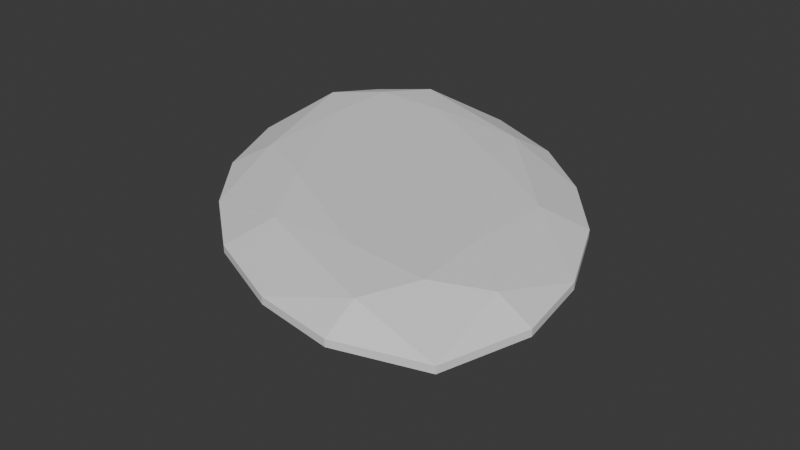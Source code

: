 # Source: Amethyst.blend  (saved by Blender 4.1.24; exported with 4.5.12 LTS)
import bpy
from mathutils import Matrix  # noqa: F401  (used for matrix-valued properties, if any)

bpy.ops.wm.read_factory_settings(use_empty=True)
scene = bpy.context.scene
scene.name = 'Scene'

# ---- collections
col_collection = bpy.data.collections.new('Collection'); scene.collection.children.link(col_collection)

# ---- node groups
ng_thickness_along_normal = bpy.data.node_groups.new('Thickness along normal', 'GeometryNodeTree')
_s = ng_thickness_along_normal.interface.new_socket(name='Geometry', in_out='OUTPUT', socket_type='NodeSocketGeometry')
_s = ng_thickness_along_normal.interface.new_socket(name='Normal thickness', in_out='OUTPUT', socket_type='NodeSocketFloat')
_s.subtype = 'DISTANCE'
_s.description = 'The thickness along the normal'
_s = ng_thickness_along_normal.interface.new_socket(name='Geometry', in_out='INPUT', socket_type='NodeSocketGeometry')
ng_thickness_along_normal.is_modifier = True
_N = ng_thickness_along_normal.nodes; _L = ng_thickness_along_normal.links
n0 = _N.new('NodeGroupInput'); n0.name = 'Group Input'; n0.location = (-737, -44)
n1 = _N.new('NodeGroupOutput'); n1.name = 'Group Output'; n1.location = (389, -49)
n2 = _N.new('GeometryNodeRaycast'); n2.name = 'Raycast'; n2.location = (-189, -112)
n3 = _N.new('GeometryNodeInputPosition'); n3.name = 'Position'; n3.location = (-646, -241)
n4 = _N.new('GeometryNodeInputNormal'); n4.name = 'Normal'; n4.location = (-1024, -526)
n4.legacy_corner_normals = True
n5 = _N.new('ShaderNodeVectorMath'); n5.name = 'Vector Math'; n5.location = (-833, -478)
n5.operation = 'SCALE'
n5.inputs[3].default_value = -1.0
n6 = _N.new('GeometryNodeSwitch'); n6.name = 'Switch'; n6.location = (67, -221)
n6.input_type = 'FLOAT'
n6.inputs[1].default_value = 0.0
n7 = _N.new('ShaderNodeVectorMath'); n7.name = 'Vector Math.001'; n7.location = (-410, -207)
n8 = _N.new('ShaderNodeVectorMath'); n8.name = 'Vector Math.002'; n8.location = (-644, -311)
n8.operation = 'SCALE'
n8.inputs[3].default_value = 0.01
_L.new(n0.outputs[0], n2.inputs[0])
_L.new(n4.outputs[0], n5.inputs[0])
_L.new(n2.outputs[0], n6.inputs[0])
_L.new(n2.outputs[3], n6.inputs[2])
_L.new(n7.outputs[0], n2.inputs[2])
_L.new(n5.outputs[0], n2.inputs[3])
_L.new(n3.outputs[0], n7.inputs[0])
_L.new(n8.outputs[0], n7.inputs[1])
_L.new(n5.outputs[0], n8.inputs[0])
_L.new(n6.outputs[0], n1.inputs[1])
_L.new(n0.outputs[0], n1.inputs[0])
n1.is_active_output = True

# ---- world
world_world = bpy.data.worlds.new('World'); scene.world = world_world
world_world.use_nodes = True; world_world.node_tree.nodes.clear()
_N = world_world.node_tree.nodes; _L = world_world.node_tree.links
n0 = _N.new('ShaderNodeOutputWorld'); n0.name = 'World Output'; n0.location = (300, 300)
n1 = _N.new('ShaderNodeBackground'); n1.name = 'Background'; n1.location = (10, 300)
n1.inputs[0].default_value = (0.05088, 0.05088, 0.05088, 1.0)
_L.new(n1.outputs[0], n0.inputs[0])
n0.is_active_output = True
world_world.color = (0.05088, 0.05088, 0.05088)
world_world.use_sun_shadow = False
world_world.sun_shadow_jitter_overblur = 0.0

# ---- meshes
me_circle = bpy.data.meshes.new('Circle')
me_circle.from_pydata([(-0.4491, 0.4516, 0.02258), (-0.5054, 0.2614, 0.02258), (-0.4768, 0.08247, 0.02258), (-0.3902, -0.1124, 0.02258), (-0.2658, -0.2645, 0.02258), (-0.1139, -0.3891, 0.02258), (0.08077, -0.4761, 0.02258), (0.2596, -0.505, 0.02258), (0.4499, -0.449, 0.02258), (0.5062, -0.2588, 0.02258), (0.4776, -0.07982, 0.02258), (0.391, 0.1151, 0.02258), (0.2665, 0.2671, 0.02258), (0.1147, 0.3918, 0.02258), (-0.07998, 0.4788, 0.02258), (-0.2589, 0.5077, 0.02258), (-0.4362, 0.2676, 0.06972), (-0.2651, 0.4385, 0.06972), (-0.3155, -0.0655, 0.06972), (0.0677, 0.3171, 0.06972), (-0.05681, -0.3066, 0.06972), (0.3084, 0.05806, 0.06972), (0.2635, -0.4338, 0.06972), (0.435, -0.2625, 0.06972), (0.3256, -0.3245, 0.0806), (0.3087, -0.1349, 0.0806), (0.1361, -0.3073, 0.0806), (-0.3237, 0.326, 0.0806), (-0.1467, 0.3222, 0.0806), (-0.3201, 0.149, 0.0806), (0.1503, 0.1499, 0.0806), (-0.1484, -0.1484, 0.0806), (-0.4491, 0.4516, 0.006596), (-0.5054, 0.2614, 0.006596), (-0.4768, 0.08247, 0.006596), (-0.3902, -0.1124, 0.006596), (-0.2658, -0.2645, 0.006596), (-0.1139, -0.3891, 0.006596), (0.08077, -0.4761, 0.006596), (0.2596, -0.505, 0.006596), (0.4499, -0.449, 0.006596), (0.5062, -0.2588, 0.006596), (0.4776, -0.07982, 0.006596), (0.391, 0.1151, 0.006596), (0.2665, 0.2671, 0.006596), (0.1147, 0.3918, 0.006596), (-0.07998, 0.4788, 0.006596), (-0.2589, 0.5077, 0.006596), (-0.158, 0.1601, -0.1358), (-0.1373, -0.03876, -0.1358), (-0.03991, -0.1363, -0.1358), (0.1588, -0.1574, -0.1358), (0.1381, 0.04142, -0.1358), (0.04069, 0.139, -0.1358), (-0.01296, 0.0147, -0.181), (0.01199, 0.004706, -0.181), (0.003789, 0.01293, -0.181), (-0.01121, -0.00205, -0.181), (-0.003002, -0.01027, -0.181), (0.01374, -0.01205, -0.181)], [], [(8, 9, 23), (9, 10, 23), (10, 11, 21), (11, 12, 21), (12, 13, 19), (13, 14, 19), (14, 15, 17), (15, 0, 17), (0, 1, 16), (1, 2, 16), (2, 3, 18), (3, 4, 18), (4, 5, 20), (5, 6, 20), (6, 7, 22), (7, 8, 22), (23, 24, 22, 8), (23, 10, 21, 25), (20, 6, 22, 26), (24, 26, 22), (24, 23, 25), (17, 0, 16, 27), (19, 14, 17, 28), (16, 2, 18, 29), (27, 16, 29), (28, 17, 27), (21, 12, 19, 30), (18, 4, 20, 31), (28, 30, 19), (29, 18, 31), (26, 31, 20), (25, 21, 30), (26, 24, 25, 30, 28, 27, 29, 31), (12, 44, 45, 13), (5, 37, 38, 6), (13, 45, 46, 14), (6, 38, 39, 7), (14, 46, 47, 15), (7, 39, 40, 8), (0, 32, 33, 1), (15, 47, 32, 0), (8, 40, 41, 9), (1, 33, 34, 2), (9, 41, 42, 10), (2, 34, 35, 3), (10, 42, 43, 11), (3, 35, 36, 4), (11, 43, 44, 12), (4, 36, 37, 5), (32, 47, 48), (40, 51, 41), (40, 39, 51), (32, 48, 33), (56, 55, 59, 58, 57, 54), (43, 52, 44), (42, 52, 43), (41, 51, 42), (38, 51, 39), (37, 50, 38), (36, 50, 37), (35, 49, 36), (34, 49, 35), (33, 48, 34), (46, 48, 47), (45, 53, 46), (44, 53, 45), (55, 56, 53, 44, 52), (57, 58, 50, 36, 49), (58, 59, 51, 38, 50), (56, 54, 48, 46, 53), (59, 55, 52, 42, 51), (54, 57, 49, 34, 48)])
_uv = me_circle.uv_layers.new(name='UVMap')
_uv.uv.foreach_set('vector', [0.0, 0.0, 0.0, 0.0, 0.0, 0.0, 0.0, 0.0, 0.0, 0.0, 0.0, 0.0, 0.0, 0.0, 0.0, 0.0, 0.0, 0.0, 0.0, 0.0, 0.0, 0.0, 0.0, 0.0, 0.0, 0.0, 0.0, 0.0, 0.0, 0.0, 0.0, 0.0, 0.0, 0.0, 0.0, 0.0, 0.0, 0.0, 0.0, 0.0, 0.0, 0.0, 0.0, 0.0, 0.0, 0.0, 0.0, 0.0, 0.0, 0.0, 0.0, 0.0, 0.0, 0.0, 0.0, 0.0, 0.0, 0.0, 0.0, 0.0, 0.0, 0.0, 0.0, 0.0, 0.0, 0.0, 0.0, 0.0, 0.0, 0.0, 0.0, 0.0, 0.0, 0.0, 0.0, 0.0, 0.0, 0.0, 0.0, 0.0, 0.0, 0.0, 0.0, 0.0, 0.0, 0.0, 0.0, 0.0, 0.0, 0.0, 0.0, 0.0, 0.0, 0.0, 0.0, 0.0, 0.0, 0.0, 0.0, 0.0, 0.0, 0.0, 0.0, 0.0, 0.0, 0.0, 0.0, 0.0, 0.0, 0.0, 0.0, 0.0, 0.0, 0.0, 0.0, 0.0, 0.0, 0.0, 0.0, 0.0, 0.0, 0.0, 0.0, 0.0, 0.0, 0.0, 0.0, 0.0, 0.0, 0.0, 0.0, 0.0, 0.0, 0.0, 0.0, 0.0, 0.0, 0.0, 0.0, 0.0, 0.0, 0.0, 0.0, 0.0, 0.0, 0.0, 0.0, 0.0, 0.0, 0.0, 0.0, 0.0, 0.0, 0.0, 0.0, 0.0, 0.0, 0.0, 0.0, 0.0, 0.0, 0.0, 0.0, 0.0, 0.0, 0.0, 0.0, 0.0, 0.0, 0.0, 0.0, 0.0, 0.0, 0.0, 0.0, 0.0, 0.0, 0.0, 0.0, 0.0, 0.0, 0.0, 0.0, 0.0, 0.0, 0.0, 0.0, 0.0, 0.0, 0.0, 0.0, 0.0, 0.0, 0.0, 0.0, 0.0, 0.0, 0.0, 0.0, 0.0, 0.0, 0.0, 0.0, 0.0, 0.0, 0.0, 0.0, 0.0, 0.0, 0.0, 0.0, 0.0, 0.0, 0.0, 0.0, 0.0, 0.0, 0.0, 0.0, 0.0, 0.0, 0.0, 0.0, 0.0, 0.0, 0.0, 0.0, 0.0, 0.0, 0.0, 0.0, 0.0, 0.0, 0.0, 0.0, 0.0, 0.0, 0.0, 0.0, 0.0, 0.0, 0.0, 0.0, 0.0, 0.0, 0.0, 0.0, 0.0, 0.0, 0.0, 0.0, 0.0, 0.0, 0.0, 0.0, 0.0, 0.0, 0.0, 0.0, 0.0, 0.0, 0.0, 0.0, 0.0, 0.0, 0.0, 0.0, 0.0, 0.0, 0.0, 0.0, 0.0, 0.0, 0.0, 0.0, 0.0, 0.0, 0.0, 0.0, 0.0, 0.0, 0.0, 0.0, 0.0, 0.0, 0.0, 0.0, 0.0, 0.0, 0.0, 0.0, 0.0, 0.0, 0.0, 0.0, 0.0, 0.0, 0.0, 0.0, 0.0, 0.0, 0.0, 0.0, 0.0, 0.0, 0.0, 0.0, 0.0, 0.0, 0.0, 0.0, 0.0, 0.0, 0.0, 0.0, 0.0, 0.0, 0.0, 0.0, 0.0, 0.0, 0.0, 0.0, 0.0, 0.0, 0.0, 0.0, 0.0, 0.0, 0.0, 0.0, 0.0, 0.0, 0.0, 0.0, 0.0, 0.0, 0.0, 0.0, 0.0, 0.0, 0.0, 0.0, 0.0, 0.0, 0.0, 0.0, 0.0, 0.0, 0.0, 0.0, 0.0, 0.0, 0.0, 0.0, 0.0, 0.0, 0.0, 0.0, 0.0, 0.0, 0.0, 0.0, 0.0, 0.0, 0.0, 0.0, 0.0, 0.0, 0.0, 0.0, 0.0, 0.0, 0.0, 0.0, 0.0, 0.0, 0.0, 0.0, 0.0, 0.0, 0.0, 0.0, 0.0, 0.0, 0.0, 0.0, 0.0, 0.0, 0.0, 0.0, 0.0, 0.0, 0.0, 0.0, 0.0, 0.0, 0.0, 0.0, 0.0, 0.0, 0.0, 0.0, 0.0, 0.0, 0.0, 0.0, 0.0, 0.0, 0.0, 0.0, 0.0, 0.0, 0.0, 0.0, 0.0, 0.0, 0.0, 0.0, 0.0, 0.0, 0.0, 0.0, 0.0, 0.0, 0.0, 0.0, 0.0, 0.0, 0.0, 0.0, 0.0, 0.0, 0.0, 0.0, 0.0, 0.0, 0.0, 0.0, 0.0, 0.0, 0.0, 0.0, 0.0, 0.0, 0.0, 0.0, 0.0, 0.0, 0.0, 0.0, 0.0, 0.0, 0.0, 0.0, 0.0, 0.0, 0.0, 0.0, 0.0, 0.0, 0.0, 0.0, 0.0, 0.0, 0.0, 0.0, 0.0, 0.0, 0.0, 0.0, 0.0, 0.0, 0.0, 0.0, 0.0, 0.0, 0.0, 0.0, 0.0, 0.0, 0.0, 0.0, 0.0, 0.0, 0.0, 0.0, 0.0, 0.0, 0.0, 0.0, 0.0, 0.0, 0.0, 0.0, 0.0, 0.0, 0.0, 0.0, 0.0, 0.0, 0.0, 0.0, 0.0, 0.0, 0.0, 0.0, 0.0, 0.0, 0.0, 0.0, 0.0, 0.0, 0.0, 0.0, 0.0, 0.0, 0.0, 0.0, 0.0])
me_circle.update()

# ---- objects
ob_circle = bpy.data.objects.new('Circle', me_circle)

# ---- transforms, parenting, visibility, modifiers, constraints
ob_circle.location = (0.0, 0.0, 0.0)
_m = ob_circle.modifiers.new('GeometryNodes', 'NODES')
_m.node_group = ng_thickness_along_normal
_m.open_output_attributes_panel = True

# ---- collection membership
col_collection.objects.link(ob_circle)

# ---- scene / render settings (as saved in the file)
scene.frame_start = 1; scene.frame_end = 250; scene.frame_set(1)
scene.render.engine = 'BLENDER_EEVEE_NEXT'
scene.cycles.sampling_pattern = 'TABULATED_SOBOL'
scene.eevee.ray_tracing_options.trace_max_roughness = 0.0
bpy.context.view_layer.update()

# ---- added for rendering (the .blend has no active camera and no usable light): camera, sun
cam_auto = bpy.data.cameras.new('AutoCamera')
cam_auto.lens = 50.0
cam_auto.sensor_width = 36.0
cam_auto.clip_end = 1000.0
ob_auto_camera = bpy.data.objects.new('AutoCamera', cam_auto)
scene.collection.objects.link(ob_auto_camera)
ob_auto_camera.location = (1.34675, -1.6143, 1.02688)
ob_auto_camera.rotation_euler = (1.09748, -7.21219e-08, 0.694738)
scene.camera = ob_auto_camera
light_auto_sun = bpy.data.lights.new('AutoSun', 'SUN')
light_auto_sun.energy = 3.0
light_auto_sun.angle = 0.0523599
ob_auto_sun = bpy.data.objects.new('AutoSun', light_auto_sun)
scene.collection.objects.link(ob_auto_sun)
ob_auto_sun.rotation_euler = (0.872665, 0.174533, 0.523599)
bpy.context.view_layer.update()
